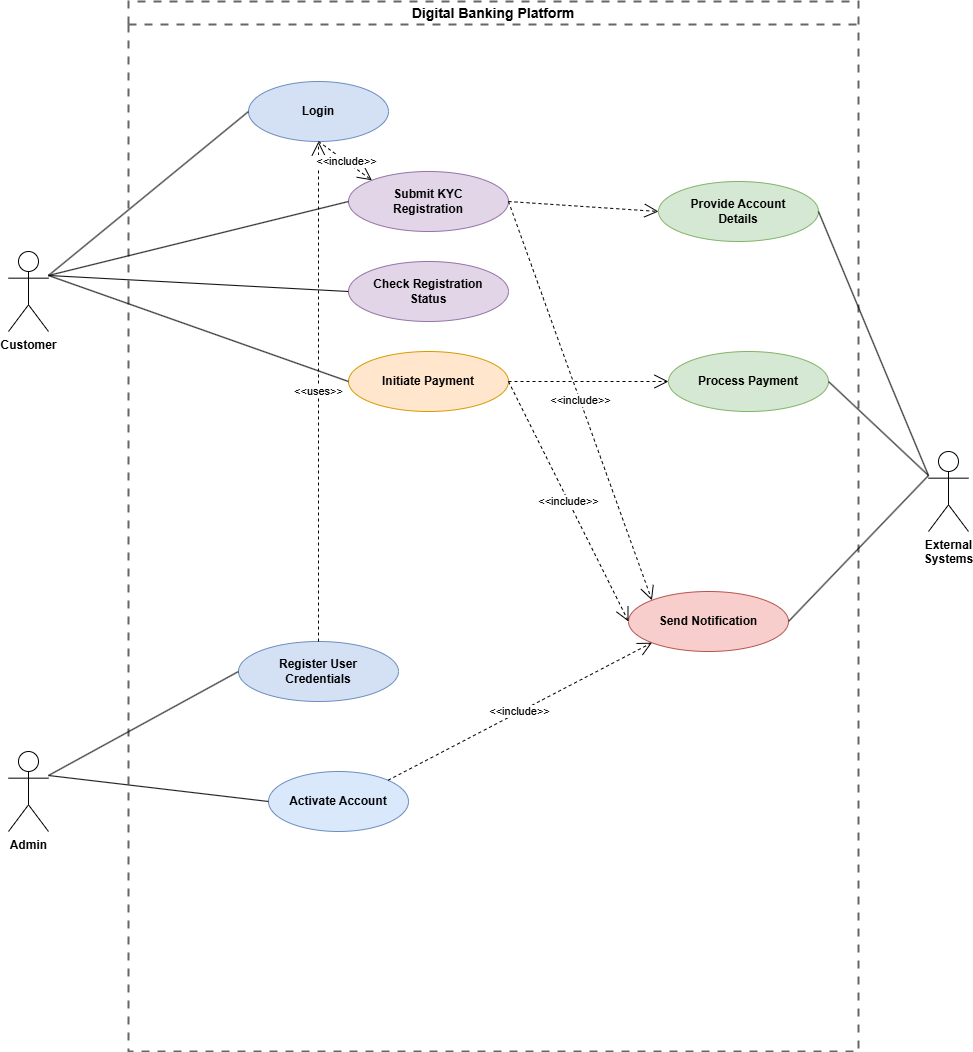

The diagram above was exported from draw.io. Its source (the exported page's mxGraphModel, read from the mxfile embedded in the PNG):
<mxGraphModel dx="2060" dy="1124" grid="1" gridSize="10" guides="1" tooltips="1" connect="1" arrows="1" fold="1" page="1" pageScale="1" pageWidth="1100" pageHeight="1400" math="0" shadow="0">
  <root>
    <mxCell id="0" />
    <mxCell id="1" parent="0" />
    <mxCell id="system-boundary" parent="1" style="swimlane;whiteSpace=wrap;html=1;strokeWidth=2;fillColor=none;strokeColor=#666666;dashed=1;dashPattern=4 4;fontStyle=1;fontSize=14;" value="Digital Banking Platform" vertex="1">
      <mxGeometry height="1050" width="730" x="200" y="100" as="geometry" />
    </mxCell>
    <mxCell id="uc-login" parent="system-boundary" style="ellipse;whiteSpace=wrap;html=1;fillColor=#D4E1F5;strokeColor=#6C8EBF;fontSize=12;fontStyle=1;" value="Login" vertex="1">
      <mxGeometry height="60" width="140" x="120" y="80" as="geometry" />
    </mxCell>
    <mxCell id="uc-submit-kyc" parent="system-boundary" style="ellipse;whiteSpace=wrap;html=1;fillColor=#E1D5E7;strokeColor=#9673A6;fontSize=12;fontStyle=1;" value="Submit KYC&#10;Registration" vertex="1">
      <mxGeometry height="60" width="160" x="220" y="170" as="geometry" />
    </mxCell>
    <mxCell id="uc-check-status" parent="system-boundary" style="ellipse;whiteSpace=wrap;html=1;fillColor=#E1D5E7;strokeColor=#9673A6;fontSize=12;fontStyle=1;" value="Check Registration&#10;Status" vertex="1">
      <mxGeometry height="60" width="160" x="220" y="260" as="geometry" />
    </mxCell>
    <mxCell id="uc-initiate-payment" parent="system-boundary" style="ellipse;whiteSpace=wrap;html=1;fillColor=#FFE6CC;strokeColor=#D79B00;fontSize=12;fontStyle=1;" value="Initiate Payment" vertex="1">
      <mxGeometry height="60" width="160" x="220" y="350" as="geometry" />
    </mxCell>
    <mxCell id="uc-register-creds" parent="system-boundary" style="ellipse;whiteSpace=wrap;html=1;fillColor=#D4E1F5;strokeColor=#6C8EBF;fontSize=12;fontStyle=1;" value="Register User&#10;Credentials" vertex="1">
      <mxGeometry height="60" width="160" x="110" y="640" as="geometry" />
    </mxCell>
    <mxCell id="uc-activate-account" parent="system-boundary" style="ellipse;whiteSpace=wrap;html=1;fillColor=#DAE8FC;strokeColor=#6C8EBF;fontSize=12;fontStyle=1;" value="Activate Account" vertex="1">
      <mxGeometry height="60" width="140" x="140" y="770" as="geometry" />
    </mxCell>
    <mxCell id="uc-provide-account" parent="system-boundary" style="ellipse;whiteSpace=wrap;html=1;fillColor=#D5E8D4;strokeColor=#82B366;fontSize=12;fontStyle=1;" value="Provide Account&#10;Details" vertex="1">
      <mxGeometry height="60" width="160" x="530" y="180" as="geometry" />
    </mxCell>
    <mxCell id="uc-process-payment" parent="system-boundary" style="ellipse;whiteSpace=wrap;html=1;fillColor=#D5E8D4;strokeColor=#82B366;fontSize=12;fontStyle=1;" value="Process Payment" vertex="1">
      <mxGeometry height="60" width="160" x="540" y="350" as="geometry" />
    </mxCell>
    <mxCell id="uc-send-notification" parent="system-boundary" style="ellipse;whiteSpace=wrap;html=1;fillColor=#F8CECC;strokeColor=#B85450;fontSize=12;fontStyle=1;" value="Send Notification" vertex="1">
      <mxGeometry height="60" width="160" x="500" y="590" as="geometry" />
    </mxCell>
    <mxCell id="include-creds-login" edge="1" parent="system-boundary" source="uc-register-creds" style="endArrow=open;html=1;endSize=12;dashed=1;exitX=0.5;exitY=0;exitDx=0;exitDy=0;entryX=0.5;entryY=1;entryDx=0;entryDy=0;" target="uc-login" value="&amp;lt;&amp;lt;uses&amp;gt;&amp;gt;">
      <mxGeometry relative="1" width="160" as="geometry">
        <mxPoint x="280" y="400" as="sourcePoint" />
        <mxPoint x="440" y="400" as="targetPoint" />
      </mxGeometry>
    </mxCell>
    <mxCell id="include-login-kyc" edge="1" parent="system-boundary" source="uc-login" style="endArrow=open;html=1;endSize=12;dashed=1;exitX=0.5;exitY=1;exitDx=0;exitDy=0;entryX=0;entryY=0;entryDx=0;entryDy=0;" target="uc-submit-kyc" value="&amp;lt;&amp;lt;include&amp;gt;&amp;gt;">
      <mxGeometry relative="1" width="160" as="geometry">
        <mxPoint x="280" y="400" as="sourcePoint" />
        <mxPoint x="440" y="400" as="targetPoint" />
      </mxGeometry>
    </mxCell>
    <mxCell id="include-kyc-notif" edge="1" parent="system-boundary" source="uc-submit-kyc" style="endArrow=open;html=1;endSize=12;dashed=1;exitX=1;exitY=0.5;exitDx=0;exitDy=0;entryX=0;entryY=0;entryDx=0;entryDy=0;" target="uc-send-notification" value="&amp;lt;&amp;lt;include&amp;gt;&amp;gt;">
      <mxGeometry relative="1" width="160" as="geometry">
        <mxPoint x="280" y="400" as="sourcePoint" />
        <mxPoint x="440" y="400" as="targetPoint" />
      </mxGeometry>
    </mxCell>
    <mxCell id="include-activate-notif" edge="1" parent="system-boundary" source="uc-activate-account" style="endArrow=open;html=1;endSize=12;dashed=1;exitX=1;exitY=0;exitDx=0;exitDy=0;entryX=0;entryY=1;entryDx=0;entryDy=0;" target="uc-send-notification" value="&amp;lt;&amp;lt;include&amp;gt;&amp;gt;">
      <mxGeometry relative="1" width="160" as="geometry">
        <mxPoint x="280" y="600" as="sourcePoint" />
        <mxPoint x="440" y="600" as="targetPoint" />
      </mxGeometry>
    </mxCell>
    <mxCell id="include-payment-notif" edge="1" parent="system-boundary" source="uc-initiate-payment" style="endArrow=open;html=1;endSize=12;dashed=1;exitX=1;exitY=0.5;exitDx=0;exitDy=0;entryX=0;entryY=0.5;entryDx=0;entryDy=0;" target="uc-send-notification" value="&amp;lt;&amp;lt;include&amp;gt;&amp;gt;">
      <mxGeometry relative="1" width="160" as="geometry">
        <mxPoint x="280" y="400" as="sourcePoint" />
        <mxPoint x="440" y="400" as="targetPoint" />
      </mxGeometry>
    </mxCell>
    <mxCell id="include-kyc-account" edge="1" parent="system-boundary" source="uc-submit-kyc" style="endArrow=open;html=1;endSize=12;dashed=1;exitX=1;exitY=0.5;exitDx=0;exitDy=0;entryX=0;entryY=0.5;entryDx=0;entryDy=0;" target="uc-provide-account" value="">
      <mxGeometry relative="1" width="160" as="geometry">
        <mxPoint x="280" y="400" as="sourcePoint" />
        <mxPoint x="440" y="400" as="targetPoint" />
      </mxGeometry>
    </mxCell>
    <mxCell id="include-payment-process" edge="1" parent="system-boundary" source="uc-initiate-payment" style="endArrow=open;html=1;endSize=12;dashed=1;exitX=1;exitY=0.5;exitDx=0;exitDy=0;entryX=0;entryY=0.5;entryDx=0;entryDy=0;" target="uc-process-payment" value="">
      <mxGeometry relative="1" width="160" as="geometry">
        <mxPoint x="280" y="400" as="sourcePoint" />
        <mxPoint x="440" y="400" as="targetPoint" />
      </mxGeometry>
    </mxCell>
    <mxCell id="actor-customer" parent="1" style="shape=umlActor;verticalLabelPosition=bottom;verticalAlign=top;html=1;outlineConnect=0;fontSize=12;fontStyle=1;" value="Customer" vertex="1">
      <mxGeometry height="80" width="40" x="80" y="350" as="geometry" />
    </mxCell>
    <mxCell id="actor-admin" parent="1" style="shape=umlActor;verticalLabelPosition=bottom;verticalAlign=top;html=1;outlineConnect=0;fontSize=12;fontStyle=1;" value="Admin" vertex="1">
      <mxGeometry height="80" width="40" x="80" y="850" as="geometry" />
    </mxCell>
    <mxCell id="actor-external" parent="1" style="shape=umlActor;verticalLabelPosition=bottom;verticalAlign=top;html=1;outlineConnect=0;fontSize=12;fontStyle=1;" value="External&#10;Systems" vertex="1">
      <mxGeometry height="80" width="40" x="1000" y="550" as="geometry" />
    </mxCell>
    <mxCell id="assoc-cust-login" edge="1" parent="1" source="actor-customer" style="endArrow=none;html=1;exitX=1;exitY=0.3;exitDx=0;exitDy=0;exitPerimeter=0;entryX=0;entryY=0.5;entryDx=0;entryDy=0;" target="uc-login" value="">
      <mxGeometry height="50" relative="1" width="50" as="geometry">
        <mxPoint x="400" y="500" as="sourcePoint" />
        <mxPoint x="450" y="450" as="targetPoint" />
      </mxGeometry>
    </mxCell>
    <mxCell id="assoc-cust-kyc" edge="1" parent="1" source="actor-customer" style="endArrow=none;html=1;exitX=1;exitY=0.3;exitDx=0;exitDy=0;exitPerimeter=0;entryX=0;entryY=0.5;entryDx=0;entryDy=0;" target="uc-submit-kyc" value="">
      <mxGeometry height="50" relative="1" width="50" as="geometry">
        <mxPoint x="400" y="500" as="sourcePoint" />
        <mxPoint x="450" y="450" as="targetPoint" />
      </mxGeometry>
    </mxCell>
    <mxCell id="assoc-cust-status" edge="1" parent="1" source="actor-customer" style="endArrow=none;html=1;exitX=1;exitY=0.3;exitDx=0;exitDy=0;exitPerimeter=0;entryX=0;entryY=0.5;entryDx=0;entryDy=0;" target="uc-check-status" value="">
      <mxGeometry height="50" relative="1" width="50" as="geometry">
        <mxPoint x="400" y="500" as="sourcePoint" />
        <mxPoint x="450" y="450" as="targetPoint" />
      </mxGeometry>
    </mxCell>
    <mxCell id="assoc-cust-payment" edge="1" parent="1" source="actor-customer" style="endArrow=none;html=1;exitX=1;exitY=0.3;exitDx=0;exitDy=0;exitPerimeter=0;entryX=0;entryY=0.5;entryDx=0;entryDy=0;" target="uc-initiate-payment" value="">
      <mxGeometry height="50" relative="1" width="50" as="geometry">
        <mxPoint x="400" y="500" as="sourcePoint" />
        <mxPoint x="450" y="450" as="targetPoint" />
      </mxGeometry>
    </mxCell>
    <mxCell id="assoc-admin-register" edge="1" parent="1" source="actor-admin" style="endArrow=none;html=1;exitX=1;exitY=0.3;exitDx=0;exitDy=0;exitPerimeter=0;entryX=0;entryY=0.5;entryDx=0;entryDy=0;" target="uc-register-creds" value="">
      <mxGeometry height="50" relative="1" width="50" as="geometry">
        <mxPoint x="400" y="900" as="sourcePoint" />
        <mxPoint x="450" y="850" as="targetPoint" />
      </mxGeometry>
    </mxCell>
    <mxCell id="assoc-admin-activate" edge="1" parent="1" source="actor-admin" style="endArrow=none;html=1;exitX=1;exitY=0.3;exitDx=0;exitDy=0;exitPerimeter=0;entryX=0;entryY=0.5;entryDx=0;entryDy=0;" target="uc-activate-account" value="">
      <mxGeometry height="50" relative="1" width="50" as="geometry">
        <mxPoint x="400" y="900" as="sourcePoint" />
        <mxPoint x="450" y="850" as="targetPoint" />
      </mxGeometry>
    </mxCell>
    <mxCell id="assoc-ext-account" edge="1" parent="1" source="actor-external" style="endArrow=none;html=1;exitX=0;exitY=0.3;exitDx=0;exitDy=0;exitPerimeter=0;entryX=1;entryY=0.5;entryDx=0;entryDy=0;" target="uc-provide-account" value="">
      <mxGeometry height="50" relative="1" width="50" as="geometry">
        <mxPoint x="700" y="500" as="sourcePoint" />
        <mxPoint x="750" y="450" as="targetPoint" />
      </mxGeometry>
    </mxCell>
    <mxCell id="assoc-ext-payment" edge="1" parent="1" source="actor-external" style="endArrow=none;html=1;exitX=0;exitY=0.3;exitDx=0;exitDy=0;exitPerimeter=0;entryX=1;entryY=0.5;entryDx=0;entryDy=0;" target="uc-process-payment" value="">
      <mxGeometry height="50" relative="1" width="50" as="geometry">
        <mxPoint x="700" y="500" as="sourcePoint" />
        <mxPoint x="750" y="450" as="targetPoint" />
      </mxGeometry>
    </mxCell>
    <mxCell id="assoc-ext-notif" edge="1" parent="1" source="actor-external" style="endArrow=none;html=1;exitX=0;exitY=0.3;exitDx=0;exitDy=0;exitPerimeter=0;entryX=1;entryY=0.5;entryDx=0;entryDy=0;" target="uc-send-notification" value="">
      <mxGeometry height="50" relative="1" width="50" as="geometry">
        <mxPoint x="700" y="500" as="sourcePoint" />
        <mxPoint x="750" y="450" as="targetPoint" />
      </mxGeometry>
    </mxCell>
  </root>
</mxGraphModel>